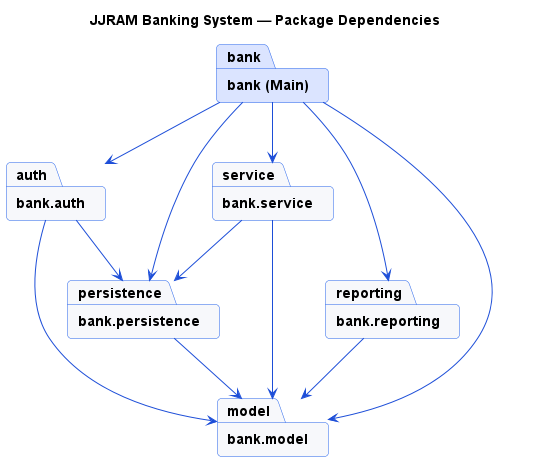

The diagram above was rendered by PlantUML. Its source (embedded in the PNG):
@startuml JJRAM_Package_Diagram

' ============================================================================
'  JJRAM Banking System — Package Dependency Diagram
' ============================================================================

title JJRAM Banking System — Package Dependencies

skinparam shadowing false
skinparam roundCorner 8
skinparam package {
    BackgroundColor #f7f8fb
    BorderColor     #2563eb
    FontStyle       bold
}
skinparam ArrowColor #1d4ed8

package "bank (Main)" as bank #dbe4ff
package "bank.auth"        as auth
package "bank.service"     as service
package "bank.reporting"   as reporting
package "bank.persistence" as persistence
package "bank.model"       as model

bank --> auth
bank --> service
bank --> reporting
bank --> persistence
bank --> model

auth        --> persistence
auth        --> model
service     --> persistence
service     --> model
reporting   --> model
persistence --> model

@enduml